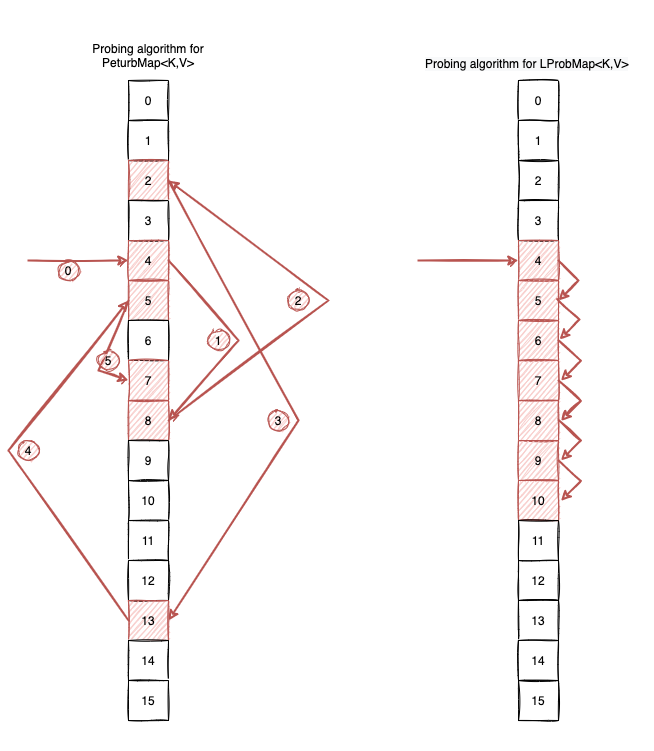

The diagram above was exported from draw.io. Its source (the exported page's mxGraphModel, read from the mxfile embedded in the PNG):
<mxGraphModel dx="1106" dy="920" grid="1" gridSize="10" guides="1" tooltips="1" connect="1" arrows="1" fold="1" page="1" pageScale="1" pageWidth="827" pageHeight="1169" math="0" shadow="0">
  <root>
    <mxCell id="0" />
    <mxCell id="1" parent="0" />
    <mxCell id="V7yV16X6fkagxQixOrlR-1" value="0" style="rounded=0;whiteSpace=wrap;html=1;sketch=1;" vertex="1" parent="1">
      <mxGeometry x="200" y="120" width="40" height="40" as="geometry" />
    </mxCell>
    <mxCell id="V7yV16X6fkagxQixOrlR-2" value="1" style="rounded=0;whiteSpace=wrap;html=1;sketch=1;" vertex="1" parent="1">
      <mxGeometry x="200" y="160" width="40" height="40" as="geometry" />
    </mxCell>
    <mxCell id="V7yV16X6fkagxQixOrlR-3" value="2" style="rounded=0;whiteSpace=wrap;html=1;sketch=1;fillColor=#f8cecc;strokeColor=#b85450;" vertex="1" parent="1">
      <mxGeometry x="200" y="200" width="40" height="40" as="geometry" />
    </mxCell>
    <mxCell id="V7yV16X6fkagxQixOrlR-4" value="3" style="rounded=0;whiteSpace=wrap;html=1;sketch=1;" vertex="1" parent="1">
      <mxGeometry x="200" y="240" width="40" height="40" as="geometry" />
    </mxCell>
    <mxCell id="V7yV16X6fkagxQixOrlR-5" value="4" style="rounded=0;whiteSpace=wrap;html=1;sketch=1;fillColor=#f8cecc;strokeColor=#b85450;" vertex="1" parent="1">
      <mxGeometry x="200" y="280" width="40" height="40" as="geometry" />
    </mxCell>
    <mxCell id="V7yV16X6fkagxQixOrlR-6" value="5" style="rounded=0;whiteSpace=wrap;html=1;sketch=1;fillColor=#f8cecc;strokeColor=#b85450;" vertex="1" parent="1">
      <mxGeometry x="200" y="320" width="40" height="40" as="geometry" />
    </mxCell>
    <mxCell id="V7yV16X6fkagxQixOrlR-7" value="6" style="rounded=0;whiteSpace=wrap;html=1;sketch=1;" vertex="1" parent="1">
      <mxGeometry x="200" y="360" width="40" height="40" as="geometry" />
    </mxCell>
    <mxCell id="V7yV16X6fkagxQixOrlR-8" value="7" style="rounded=0;whiteSpace=wrap;html=1;sketch=1;fillColor=#f8cecc;strokeColor=#b85450;" vertex="1" parent="1">
      <mxGeometry x="200" y="400" width="40" height="40" as="geometry" />
    </mxCell>
    <mxCell id="V7yV16X6fkagxQixOrlR-9" value="8" style="rounded=0;whiteSpace=wrap;html=1;sketch=1;fillColor=#f8cecc;strokeColor=#b85450;" vertex="1" parent="1">
      <mxGeometry x="200" y="440" width="40" height="40" as="geometry" />
    </mxCell>
    <mxCell id="V7yV16X6fkagxQixOrlR-10" value="9" style="rounded=0;whiteSpace=wrap;html=1;sketch=1;" vertex="1" parent="1">
      <mxGeometry x="200" y="480" width="40" height="40" as="geometry" />
    </mxCell>
    <mxCell id="V7yV16X6fkagxQixOrlR-11" value="10" style="rounded=0;whiteSpace=wrap;html=1;sketch=1;" vertex="1" parent="1">
      <mxGeometry x="200" y="520" width="40" height="40" as="geometry" />
    </mxCell>
    <mxCell id="V7yV16X6fkagxQixOrlR-12" value="11" style="rounded=0;whiteSpace=wrap;html=1;sketch=1;" vertex="1" parent="1">
      <mxGeometry x="200" y="560" width="40" height="40" as="geometry" />
    </mxCell>
    <mxCell id="V7yV16X6fkagxQixOrlR-13" value="12" style="rounded=0;whiteSpace=wrap;html=1;sketch=1;" vertex="1" parent="1">
      <mxGeometry x="200" y="600" width="40" height="40" as="geometry" />
    </mxCell>
    <mxCell id="V7yV16X6fkagxQixOrlR-14" value="13" style="rounded=0;whiteSpace=wrap;html=1;sketch=1;fillColor=#f8cecc;strokeColor=#b85450;" vertex="1" parent="1">
      <mxGeometry x="200" y="640" width="40" height="40" as="geometry" />
    </mxCell>
    <mxCell id="V7yV16X6fkagxQixOrlR-15" value="14" style="rounded=0;whiteSpace=wrap;html=1;sketch=1;" vertex="1" parent="1">
      <mxGeometry x="200" y="680" width="40" height="40" as="geometry" />
    </mxCell>
    <mxCell id="V7yV16X6fkagxQixOrlR-16" value="15" style="rounded=0;whiteSpace=wrap;html=1;sketch=1;" vertex="1" parent="1">
      <mxGeometry x="200" y="720" width="40" height="40" as="geometry" />
    </mxCell>
    <mxCell id="V7yV16X6fkagxQixOrlR-17" value="" style="endArrow=classic;html=1;rounded=0;sketch=1;exitX=1;exitY=0.5;exitDx=0;exitDy=0;entryX=1;entryY=0.5;entryDx=0;entryDy=0;strokeWidth=2;fillColor=#f8cecc;strokeColor=#b85450;" edge="1" parent="1" source="V7yV16X6fkagxQixOrlR-5" target="V7yV16X6fkagxQixOrlR-9">
      <mxGeometry width="50" height="50" relative="1" as="geometry">
        <mxPoint x="390" y="490" as="sourcePoint" />
        <mxPoint x="440" y="440" as="targetPoint" />
        <Array as="points">
          <mxPoint x="310" y="380" />
        </Array>
      </mxGeometry>
    </mxCell>
    <mxCell id="V7yV16X6fkagxQixOrlR-18" value="" style="endArrow=classic;html=1;rounded=0;sketch=1;strokeWidth=2;exitX=1;exitY=0.5;exitDx=0;exitDy=0;entryX=1;entryY=0.5;entryDx=0;entryDy=0;fillColor=#f8cecc;strokeColor=#b85450;" edge="1" parent="1" source="V7yV16X6fkagxQixOrlR-9" target="V7yV16X6fkagxQixOrlR-3">
      <mxGeometry width="50" height="50" relative="1" as="geometry">
        <mxPoint x="390" y="490" as="sourcePoint" />
        <mxPoint x="440" y="440" as="targetPoint" />
        <Array as="points">
          <mxPoint x="400" y="340" />
        </Array>
      </mxGeometry>
    </mxCell>
    <mxCell id="V7yV16X6fkagxQixOrlR-19" value="" style="endArrow=classic;html=1;rounded=0;sketch=1;strokeWidth=2;entryX=1;entryY=0.5;entryDx=0;entryDy=0;fillColor=#f8cecc;strokeColor=#b85450;" edge="1" parent="1" target="V7yV16X6fkagxQixOrlR-14">
      <mxGeometry width="50" height="50" relative="1" as="geometry">
        <mxPoint x="240" y="220" as="sourcePoint" />
        <mxPoint x="280" y="650" as="targetPoint" />
        <Array as="points">
          <mxPoint x="370" y="460" />
        </Array>
      </mxGeometry>
    </mxCell>
    <mxCell id="V7yV16X6fkagxQixOrlR-20" value="" style="endArrow=classic;html=1;rounded=0;sketch=1;strokeWidth=2;exitX=0;exitY=0.5;exitDx=0;exitDy=0;entryX=0;entryY=0.5;entryDx=0;entryDy=0;fillColor=#f8cecc;strokeColor=#b85450;" edge="1" parent="1" source="V7yV16X6fkagxQixOrlR-14" target="V7yV16X6fkagxQixOrlR-6">
      <mxGeometry width="50" height="50" relative="1" as="geometry">
        <mxPoint x="390" y="490" as="sourcePoint" />
        <mxPoint x="440" y="440" as="targetPoint" />
        <Array as="points">
          <mxPoint x="80" y="490" />
        </Array>
      </mxGeometry>
    </mxCell>
    <mxCell id="V7yV16X6fkagxQixOrlR-21" value="" style="endArrow=classic;html=1;rounded=0;sketch=1;strokeWidth=2;exitX=0;exitY=0.5;exitDx=0;exitDy=0;entryX=0;entryY=0.5;entryDx=0;entryDy=0;fillColor=#f8cecc;strokeColor=#b85450;" edge="1" parent="1" source="V7yV16X6fkagxQixOrlR-6" target="V7yV16X6fkagxQixOrlR-8">
      <mxGeometry width="50" height="50" relative="1" as="geometry">
        <mxPoint x="390" y="490" as="sourcePoint" />
        <mxPoint x="440" y="440" as="targetPoint" />
        <Array as="points">
          <mxPoint x="170" y="410" />
        </Array>
      </mxGeometry>
    </mxCell>
    <mxCell id="V7yV16X6fkagxQixOrlR-22" value="1" style="ellipse;whiteSpace=wrap;html=1;aspect=fixed;sketch=1;fillColor=#f8cecc;strokeColor=#b85450;" vertex="1" parent="1">
      <mxGeometry x="280" y="370" width="20" height="20" as="geometry" />
    </mxCell>
    <mxCell id="V7yV16X6fkagxQixOrlR-27" value="2" style="ellipse;whiteSpace=wrap;html=1;aspect=fixed;sketch=1;fillColor=#f8cecc;strokeColor=#b85450;" vertex="1" parent="1">
      <mxGeometry x="360" y="330" width="20" height="20" as="geometry" />
    </mxCell>
    <mxCell id="V7yV16X6fkagxQixOrlR-28" value="3" style="ellipse;whiteSpace=wrap;html=1;aspect=fixed;sketch=1;fillColor=#f8cecc;strokeColor=#b85450;" vertex="1" parent="1">
      <mxGeometry x="340" y="450" width="20" height="20" as="geometry" />
    </mxCell>
    <mxCell id="V7yV16X6fkagxQixOrlR-29" value="4" style="ellipse;whiteSpace=wrap;html=1;aspect=fixed;sketch=1;fillColor=#f8cecc;strokeColor=#b85450;" vertex="1" parent="1">
      <mxGeometry x="90" y="480" width="20" height="20" as="geometry" />
    </mxCell>
    <mxCell id="V7yV16X6fkagxQixOrlR-30" value="5" style="ellipse;whiteSpace=wrap;html=1;aspect=fixed;sketch=1;fillColor=#f8cecc;strokeColor=#b85450;" vertex="1" parent="1">
      <mxGeometry x="170" y="390" width="20" height="20" as="geometry" />
    </mxCell>
    <mxCell id="V7yV16X6fkagxQixOrlR-31" value="" style="endArrow=classic;html=1;rounded=0;sketch=1;strokeWidth=2;entryX=0;entryY=0.5;entryDx=0;entryDy=0;fillColor=#f8cecc;strokeColor=#b85450;" edge="1" parent="1" target="V7yV16X6fkagxQixOrlR-5">
      <mxGeometry width="50" height="50" relative="1" as="geometry">
        <mxPoint x="100" y="300" as="sourcePoint" />
        <mxPoint x="150" y="280" as="targetPoint" />
      </mxGeometry>
    </mxCell>
    <mxCell id="V7yV16X6fkagxQixOrlR-32" value="0" style="ellipse;whiteSpace=wrap;html=1;aspect=fixed;sketch=1;fillColor=#f8cecc;strokeColor=#b85450;" vertex="1" parent="1">
      <mxGeometry x="130" y="300" width="20" height="20" as="geometry" />
    </mxCell>
    <mxCell id="V7yV16X6fkagxQixOrlR-33" value="0" style="rounded=0;whiteSpace=wrap;html=1;sketch=1;" vertex="1" parent="1">
      <mxGeometry x="590" y="120" width="40" height="40" as="geometry" />
    </mxCell>
    <mxCell id="V7yV16X6fkagxQixOrlR-34" value="1" style="rounded=0;whiteSpace=wrap;html=1;sketch=1;" vertex="1" parent="1">
      <mxGeometry x="590" y="160" width="40" height="40" as="geometry" />
    </mxCell>
    <mxCell id="V7yV16X6fkagxQixOrlR-35" value="2" style="rounded=0;whiteSpace=wrap;html=1;sketch=1;" vertex="1" parent="1">
      <mxGeometry x="590" y="200" width="40" height="40" as="geometry" />
    </mxCell>
    <mxCell id="V7yV16X6fkagxQixOrlR-36" value="3" style="rounded=0;whiteSpace=wrap;html=1;sketch=1;" vertex="1" parent="1">
      <mxGeometry x="590" y="240" width="40" height="40" as="geometry" />
    </mxCell>
    <mxCell id="V7yV16X6fkagxQixOrlR-37" value="4" style="rounded=0;whiteSpace=wrap;html=1;sketch=1;fillColor=#f8cecc;strokeColor=#b85450;" vertex="1" parent="1">
      <mxGeometry x="590" y="280" width="40" height="40" as="geometry" />
    </mxCell>
    <mxCell id="V7yV16X6fkagxQixOrlR-38" value="5" style="rounded=0;whiteSpace=wrap;html=1;sketch=1;fillColor=#f8cecc;strokeColor=#b85450;" vertex="1" parent="1">
      <mxGeometry x="590" y="320" width="40" height="40" as="geometry" />
    </mxCell>
    <mxCell id="V7yV16X6fkagxQixOrlR-39" value="6" style="rounded=0;whiteSpace=wrap;html=1;sketch=1;fillColor=#f8cecc;strokeColor=#b85450;" vertex="1" parent="1">
      <mxGeometry x="590" y="360" width="40" height="40" as="geometry" />
    </mxCell>
    <mxCell id="V7yV16X6fkagxQixOrlR-40" value="7" style="rounded=0;whiteSpace=wrap;html=1;sketch=1;fillColor=#f8cecc;strokeColor=#b85450;" vertex="1" parent="1">
      <mxGeometry x="590" y="400" width="40" height="40" as="geometry" />
    </mxCell>
    <mxCell id="V7yV16X6fkagxQixOrlR-41" value="8" style="rounded=0;whiteSpace=wrap;html=1;sketch=1;fillColor=#f8cecc;strokeColor=#b85450;" vertex="1" parent="1">
      <mxGeometry x="590" y="440" width="40" height="40" as="geometry" />
    </mxCell>
    <mxCell id="V7yV16X6fkagxQixOrlR-42" value="9" style="rounded=0;whiteSpace=wrap;html=1;sketch=1;fillColor=#f8cecc;strokeColor=#b85450;" vertex="1" parent="1">
      <mxGeometry x="590" y="480" width="40" height="40" as="geometry" />
    </mxCell>
    <mxCell id="V7yV16X6fkagxQixOrlR-43" value="10" style="rounded=0;whiteSpace=wrap;html=1;sketch=1;fillColor=#f8cecc;strokeColor=#b85450;" vertex="1" parent="1">
      <mxGeometry x="590" y="520" width="40" height="40" as="geometry" />
    </mxCell>
    <mxCell id="V7yV16X6fkagxQixOrlR-44" value="11" style="rounded=0;whiteSpace=wrap;html=1;sketch=1;" vertex="1" parent="1">
      <mxGeometry x="590" y="560" width="40" height="40" as="geometry" />
    </mxCell>
    <mxCell id="V7yV16X6fkagxQixOrlR-45" value="12" style="rounded=0;whiteSpace=wrap;html=1;sketch=1;" vertex="1" parent="1">
      <mxGeometry x="590" y="600" width="40" height="40" as="geometry" />
    </mxCell>
    <mxCell id="V7yV16X6fkagxQixOrlR-46" value="13" style="rounded=0;whiteSpace=wrap;html=1;sketch=1;" vertex="1" parent="1">
      <mxGeometry x="590" y="640" width="40" height="40" as="geometry" />
    </mxCell>
    <mxCell id="V7yV16X6fkagxQixOrlR-47" value="14" style="rounded=0;whiteSpace=wrap;html=1;sketch=1;" vertex="1" parent="1">
      <mxGeometry x="590" y="680" width="40" height="40" as="geometry" />
    </mxCell>
    <mxCell id="V7yV16X6fkagxQixOrlR-48" value="15" style="rounded=0;whiteSpace=wrap;html=1;sketch=1;" vertex="1" parent="1">
      <mxGeometry x="590" y="720" width="40" height="40" as="geometry" />
    </mxCell>
    <mxCell id="V7yV16X6fkagxQixOrlR-49" value="" style="endArrow=classic;html=1;rounded=0;sketch=1;strokeWidth=2;entryX=1;entryY=0.5;entryDx=0;entryDy=0;fillColor=#f8cecc;strokeColor=#b85450;" edge="1" parent="1" target="V7yV16X6fkagxQixOrlR-38">
      <mxGeometry width="50" height="50" relative="1" as="geometry">
        <mxPoint x="630" y="300" as="sourcePoint" />
        <mxPoint x="680" y="250" as="targetPoint" />
        <Array as="points">
          <mxPoint x="650" y="320" />
        </Array>
      </mxGeometry>
    </mxCell>
    <mxCell id="V7yV16X6fkagxQixOrlR-51" value="" style="endArrow=classic;html=1;rounded=0;sketch=1;strokeWidth=2;entryX=1;entryY=0.5;entryDx=0;entryDy=0;fillColor=#f8cecc;strokeColor=#b85450;exitX=0.965;exitY=0.464;exitDx=0;exitDy=0;exitPerimeter=0;" edge="1" parent="1" source="V7yV16X6fkagxQixOrlR-38">
      <mxGeometry width="50" height="50" relative="1" as="geometry">
        <mxPoint x="631" y="339" as="sourcePoint" />
        <mxPoint x="631" y="379" as="targetPoint" />
        <Array as="points">
          <mxPoint x="651" y="359" />
        </Array>
      </mxGeometry>
    </mxCell>
    <mxCell id="V7yV16X6fkagxQixOrlR-52" value="" style="endArrow=classic;html=1;rounded=0;sketch=1;strokeWidth=2;entryX=1;entryY=0.5;entryDx=0;entryDy=0;fillColor=#f8cecc;strokeColor=#b85450;exitX=0.965;exitY=0.464;exitDx=0;exitDy=0;exitPerimeter=0;" edge="1" parent="1">
      <mxGeometry width="50" height="50" relative="1" as="geometry">
        <mxPoint x="630" y="379.78" as="sourcePoint" />
        <mxPoint x="632.4" y="420.22" as="targetPoint" />
        <Array as="points">
          <mxPoint x="652.4" y="400.22" />
        </Array>
      </mxGeometry>
    </mxCell>
    <mxCell id="V7yV16X6fkagxQixOrlR-53" value="" style="endArrow=classic;html=1;rounded=0;sketch=1;strokeWidth=2;entryX=1;entryY=0.5;entryDx=0;entryDy=0;fillColor=#f8cecc;strokeColor=#b85450;exitX=0.965;exitY=0.464;exitDx=0;exitDy=0;exitPerimeter=0;" edge="1" parent="1">
      <mxGeometry width="50" height="50" relative="1" as="geometry">
        <mxPoint x="630" y="420" as="sourcePoint" />
        <mxPoint x="632.4" y="460.44000000000005" as="targetPoint" />
        <Array as="points">
          <mxPoint x="652.4" y="440.44000000000005" />
        </Array>
      </mxGeometry>
    </mxCell>
    <mxCell id="V7yV16X6fkagxQixOrlR-54" value="" style="endArrow=classic;html=1;rounded=0;sketch=1;strokeWidth=2;entryX=1;entryY=0.5;entryDx=0;entryDy=0;fillColor=#f8cecc;strokeColor=#b85450;exitX=0.965;exitY=0.464;exitDx=0;exitDy=0;exitPerimeter=0;" edge="1" parent="1">
      <mxGeometry width="50" height="50" relative="1" as="geometry">
        <mxPoint x="630" y="459.55999999999995" as="sourcePoint" />
        <mxPoint x="632.4" y="500" as="targetPoint" />
        <Array as="points">
          <mxPoint x="652.4" y="480" />
        </Array>
      </mxGeometry>
    </mxCell>
    <mxCell id="V7yV16X6fkagxQixOrlR-55" value="" style="endArrow=classic;html=1;rounded=0;sketch=1;strokeWidth=2;entryX=1;entryY=0.5;entryDx=0;entryDy=0;fillColor=#f8cecc;strokeColor=#b85450;exitX=0.965;exitY=0.464;exitDx=0;exitDy=0;exitPerimeter=0;" edge="1" parent="1">
      <mxGeometry width="50" height="50" relative="1" as="geometry">
        <mxPoint x="630" y="500" as="sourcePoint" />
        <mxPoint x="632.4" y="540.44" as="targetPoint" />
        <Array as="points">
          <mxPoint x="652.4" y="520.44" />
        </Array>
      </mxGeometry>
    </mxCell>
    <mxCell id="V7yV16X6fkagxQixOrlR-56" value="" style="endArrow=classic;html=1;rounded=0;sketch=1;strokeWidth=2;entryX=0;entryY=0.5;entryDx=0;entryDy=0;fillColor=#f8cecc;strokeColor=#b85450;" edge="1" parent="1">
      <mxGeometry width="50" height="50" relative="1" as="geometry">
        <mxPoint x="490" y="300" as="sourcePoint" />
        <mxPoint x="590" y="300" as="targetPoint" />
      </mxGeometry>
    </mxCell>
    <mxCell id="V7yV16X6fkagxQixOrlR-57" value="Probing algorithm for PeturbMap&amp;lt;K,V&amp;gt;" style="text;html=1;strokeColor=none;fillColor=none;align=center;verticalAlign=middle;whiteSpace=wrap;rounded=0;sketch=1;" vertex="1" parent="1">
      <mxGeometry x="145" y="80" width="150" height="30" as="geometry" />
    </mxCell>
    <mxCell id="V7yV16X6fkagxQixOrlR-58" value="&lt;span style=&quot;color: rgb(0 , 0 , 0) ; font-family: &amp;#34;helvetica&amp;#34; ; font-size: 12px ; font-style: normal ; font-weight: 400 ; letter-spacing: normal ; text-align: center ; text-indent: 0px ; text-transform: none ; word-spacing: 0px ; background-color: rgb(248 , 249 , 250) ; display: inline ; float: none&quot;&gt;Probing algorithm for LProbMap&amp;lt;K,V&amp;gt;&lt;/span&gt;" style="text;whiteSpace=wrap;html=1;" vertex="1" parent="1">
      <mxGeometry x="495" y="90" width="230" height="30" as="geometry" />
    </mxCell>
    <mxCell id="V7yV16X6fkagxQixOrlR-59" value="" style="rounded=0;whiteSpace=wrap;html=1;sketch=1;fillColor=none;strokeColor=none;" vertex="1" parent="1">
      <mxGeometry x="80" y="40" width="640" height="750" as="geometry" />
    </mxCell>
  </root>
</mxGraphModel>